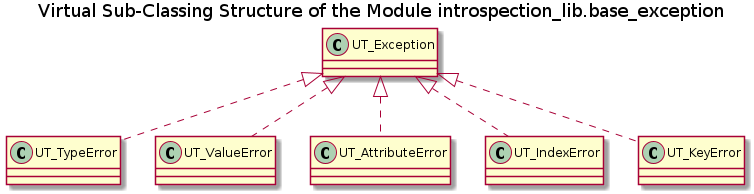

The diagram above was rendered by PlantUML. Its source (embedded in the PNG):
@startuml classes_virtual

title Virtual Sub-Classing Structure of the Module introspection_lib.base_exception

class UT_Exception

class UT_TypeError

UT_Exception <|.. UT_TypeError

class UT_ValueError

UT_Exception <|.. UT_ValueError

class UT_AttributeError

UT_Exception <|.. UT_AttributeError

class UT_IndexError

UT_Exception <|.. UT_IndexError

class UT_KeyError

UT_Exception <|.. UT_KeyError

@enduml